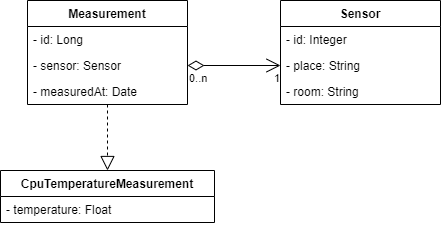

The diagram above was exported from draw.io. Its source (the exported page's mxGraphModel, read from the mxfile embedded in the PNG):
<mxGraphModel dx="978" dy="782" grid="1" gridSize="10" guides="1" tooltips="1" connect="1" arrows="1" fold="1" page="1" pageScale="1" pageWidth="827" pageHeight="1169" math="0" shadow="0">
  <root>
    <mxCell id="0" />
    <mxCell id="1" parent="0" />
    <mxCell id="5RQ1jCSN6qkPdptST9Ys-1" value="Measurement" style="swimlane;fontStyle=1;align=center;verticalAlign=top;childLayout=stackLayout;horizontal=1;startSize=26;horizontalStack=0;resizeParent=1;resizeParentMax=0;resizeLast=0;collapsible=1;marginBottom=0;" parent="1" vertex="1">
      <mxGeometry x="107" y="160" width="160" height="104" as="geometry" />
    </mxCell>
    <mxCell id="5RQ1jCSN6qkPdptST9Ys-2" value="- id: Long" style="text;strokeColor=none;fillColor=none;align=left;verticalAlign=top;spacingLeft=4;spacingRight=4;overflow=hidden;rotatable=0;points=[[0,0.5],[1,0.5]];portConstraint=eastwest;" parent="5RQ1jCSN6qkPdptST9Ys-1" vertex="1">
      <mxGeometry y="26" width="160" height="26" as="geometry" />
    </mxCell>
    <mxCell id="5RQ1jCSN6qkPdptST9Ys-5" value="- sensor: Sensor" style="text;strokeColor=none;fillColor=none;align=left;verticalAlign=top;spacingLeft=4;spacingRight=4;overflow=hidden;rotatable=0;points=[[0,0.5],[1,0.5]];portConstraint=eastwest;" parent="5RQ1jCSN6qkPdptST9Ys-1" vertex="1">
      <mxGeometry y="52" width="160" height="26" as="geometry" />
    </mxCell>
    <mxCell id="5RQ1jCSN6qkPdptST9Ys-6" value="- measuredAt: Date" style="text;strokeColor=none;fillColor=none;align=left;verticalAlign=top;spacingLeft=4;spacingRight=4;overflow=hidden;rotatable=0;points=[[0,0.5],[1,0.5]];portConstraint=eastwest;" parent="5RQ1jCSN6qkPdptST9Ys-1" vertex="1">
      <mxGeometry y="78" width="160" height="26" as="geometry" />
    </mxCell>
    <mxCell id="5RQ1jCSN6qkPdptST9Ys-12" value="Sensor" style="swimlane;fontStyle=1;align=center;verticalAlign=top;childLayout=stackLayout;horizontal=1;startSize=26;horizontalStack=0;resizeParent=1;resizeParentMax=0;resizeLast=0;collapsible=1;marginBottom=0;" parent="1" vertex="1">
      <mxGeometry x="360" y="160" width="160" height="104" as="geometry" />
    </mxCell>
    <mxCell id="5RQ1jCSN6qkPdptST9Ys-13" value="- id: Integer" style="text;strokeColor=none;fillColor=none;align=left;verticalAlign=top;spacingLeft=4;spacingRight=4;overflow=hidden;rotatable=0;points=[[0,0.5],[1,0.5]];portConstraint=eastwest;" parent="5RQ1jCSN6qkPdptST9Ys-12" vertex="1">
      <mxGeometry y="26" width="160" height="26" as="geometry" />
    </mxCell>
    <mxCell id="5RQ1jCSN6qkPdptST9Ys-30" value="- place: String" style="text;strokeColor=none;fillColor=none;align=left;verticalAlign=top;spacingLeft=4;spacingRight=4;overflow=hidden;rotatable=0;points=[[0,0.5],[1,0.5]];portConstraint=eastwest;" parent="5RQ1jCSN6qkPdptST9Ys-12" vertex="1">
      <mxGeometry y="52" width="160" height="26" as="geometry" />
    </mxCell>
    <mxCell id="5RQ1jCSN6qkPdptST9Ys-31" value="- room: String" style="text;strokeColor=none;fillColor=none;align=left;verticalAlign=top;spacingLeft=4;spacingRight=4;overflow=hidden;rotatable=0;points=[[0,0.5],[1,0.5]];portConstraint=eastwest;" parent="5RQ1jCSN6qkPdptST9Ys-12" vertex="1">
      <mxGeometry y="78" width="160" height="26" as="geometry" />
    </mxCell>
    <mxCell id="5RQ1jCSN6qkPdptST9Ys-16" value="CpuTemperatureMeasurement" style="swimlane;fontStyle=1;align=center;verticalAlign=top;childLayout=stackLayout;horizontal=1;startSize=26;horizontalStack=0;resizeParent=1;resizeParentMax=0;resizeLast=0;collapsible=1;marginBottom=0;" parent="1" vertex="1">
      <mxGeometry x="80" y="330" width="214" height="52" as="geometry" />
    </mxCell>
    <mxCell id="5RQ1jCSN6qkPdptST9Ys-17" value="- temperature: Float" style="text;strokeColor=none;fillColor=none;align=left;verticalAlign=top;spacingLeft=4;spacingRight=4;overflow=hidden;rotatable=0;points=[[0,0.5],[1,0.5]];portConstraint=eastwest;" parent="5RQ1jCSN6qkPdptST9Ys-16" vertex="1">
      <mxGeometry y="26" width="214" height="26" as="geometry" />
    </mxCell>
    <mxCell id="5RQ1jCSN6qkPdptST9Ys-27" value="" style="endArrow=open;html=1;endSize=12;startArrow=diamondThin;startSize=14;startFill=0;edgeStyle=orthogonalEdgeStyle;rounded=0;exitX=1;exitY=0.5;exitDx=0;exitDy=0;entryX=0;entryY=0.5;entryDx=0;entryDy=0;" parent="1" source="5RQ1jCSN6qkPdptST9Ys-5" target="5RQ1jCSN6qkPdptST9Ys-30" edge="1">
      <mxGeometry relative="1" as="geometry">
        <mxPoint x="290" y="220" as="sourcePoint" />
        <mxPoint x="450" y="225" as="targetPoint" />
      </mxGeometry>
    </mxCell>
    <mxCell id="5RQ1jCSN6qkPdptST9Ys-28" value="0..n" style="edgeLabel;resizable=0;html=1;align=left;verticalAlign=top;" parent="5RQ1jCSN6qkPdptST9Ys-27" connectable="0" vertex="1">
      <mxGeometry x="-1" relative="1" as="geometry" />
    </mxCell>
    <mxCell id="5RQ1jCSN6qkPdptST9Ys-29" value="1" style="edgeLabel;resizable=0;html=1;align=right;verticalAlign=top;" parent="5RQ1jCSN6qkPdptST9Ys-27" connectable="0" vertex="1">
      <mxGeometry x="1" relative="1" as="geometry" />
    </mxCell>
    <mxCell id="5RQ1jCSN6qkPdptST9Ys-32" value="" style="endArrow=block;dashed=1;endFill=0;endSize=12;html=1;rounded=0;entryX=0.5;entryY=0;entryDx=0;entryDy=0;exitX=0.5;exitY=1;exitDx=0;exitDy=0;" parent="1" source="5RQ1jCSN6qkPdptST9Ys-1" target="5RQ1jCSN6qkPdptST9Ys-16" edge="1">
      <mxGeometry width="160" relative="1" as="geometry">
        <mxPoint x="187" y="270" as="sourcePoint" />
        <mxPoint x="390" y="410" as="targetPoint" />
      </mxGeometry>
    </mxCell>
  </root>
</mxGraphModel>